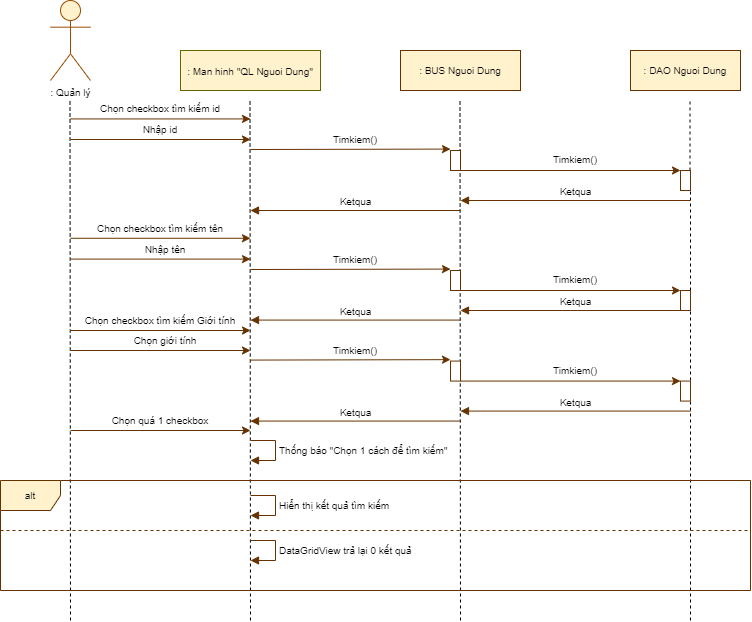

The diagram above was exported from draw.io. Its source (the exported page's mxGraphModel, read from the mxfile embedded in the PNG):
<mxGraphModel dx="868" dy="460" grid="1" gridSize="10" guides="1" tooltips="1" connect="1" arrows="1" fold="1" page="1" pageScale="1" pageWidth="827" pageHeight="1169" math="0" shadow="0">
  <root>
    <mxCell id="0" />
    <mxCell id="1" parent="0" />
    <mxCell id="6PA9ju6ppPYEbtkrOCEz-1" value=": Quản lý" style="shape=umlActor;verticalLabelPosition=bottom;verticalAlign=top;html=1;outlineConnect=0;fontSize=10;fillColor=#fff2cc;strokeColor=#994C00;" vertex="1" parent="1">
      <mxGeometry x="50" y="80" width="40" height="80" as="geometry" />
    </mxCell>
    <mxCell id="6PA9ju6ppPYEbtkrOCEz-3" value="" style="endArrow=none;dashed=1;html=1;" edge="1" parent="1">
      <mxGeometry width="50" height="50" relative="1" as="geometry">
        <mxPoint x="70" y="700" as="sourcePoint" />
        <mxPoint x="69.5" y="180" as="targetPoint" />
      </mxGeometry>
    </mxCell>
    <mxCell id="6PA9ju6ppPYEbtkrOCEz-4" value="&lt;font style=&quot;font-size: 10px&quot;&gt;: Man hinh &quot;QL Nguoi Dung&quot;&lt;/font&gt;" style="rounded=0;whiteSpace=wrap;html=1;fillColor=#fff2cc;strokeColor=#666600;" vertex="1" parent="1">
      <mxGeometry x="180" y="130" width="140" height="40" as="geometry" />
    </mxCell>
    <mxCell id="6PA9ju6ppPYEbtkrOCEz-5" value=": BUS Nguoi Dung" style="rounded=0;whiteSpace=wrap;html=1;fontSize=10;fillColor=#fff2cc;strokeColor=#663300;" vertex="1" parent="1">
      <mxGeometry x="400" y="130" width="120" height="40" as="geometry" />
    </mxCell>
    <mxCell id="6PA9ju6ppPYEbtkrOCEz-6" value=": DAO Nguoi Dung" style="rounded=0;whiteSpace=wrap;html=1;fontSize=10;fillColor=#fff2cc;strokeColor=#663300;" vertex="1" parent="1">
      <mxGeometry x="630" y="130" width="110" height="40" as="geometry" />
    </mxCell>
    <mxCell id="6PA9ju6ppPYEbtkrOCEz-7" value="" style="endArrow=none;dashed=1;html=1;" edge="1" parent="1">
      <mxGeometry width="50" height="50" relative="1" as="geometry">
        <mxPoint x="250" y="700" as="sourcePoint" />
        <mxPoint x="249.5" y="180" as="targetPoint" />
      </mxGeometry>
    </mxCell>
    <mxCell id="6PA9ju6ppPYEbtkrOCEz-8" value="" style="endArrow=none;dashed=1;html=1;" edge="1" parent="1">
      <mxGeometry width="50" height="50" relative="1" as="geometry">
        <mxPoint x="460" y="700" as="sourcePoint" />
        <mxPoint x="459.5" y="180" as="targetPoint" />
      </mxGeometry>
    </mxCell>
    <mxCell id="6PA9ju6ppPYEbtkrOCEz-9" value="" style="endArrow=none;dashed=1;html=1;" edge="1" parent="1" source="6PA9ju6ppPYEbtkrOCEz-28">
      <mxGeometry width="50" height="50" relative="1" as="geometry">
        <mxPoint x="689.5" y="440" as="sourcePoint" />
        <mxPoint x="689.5" y="180" as="targetPoint" />
      </mxGeometry>
    </mxCell>
    <mxCell id="6PA9ju6ppPYEbtkrOCEz-10" value="" style="endArrow=classic;html=1;strokeColor=#663300;" edge="1" parent="1">
      <mxGeometry width="50" height="50" relative="1" as="geometry">
        <mxPoint x="70" y="198.43" as="sourcePoint" />
        <mxPoint x="250" y="198.43" as="targetPoint" />
      </mxGeometry>
    </mxCell>
    <mxCell id="6PA9ju6ppPYEbtkrOCEz-18" value="Chọn checkbox tìm kiếm id" style="text;html=1;strokeColor=none;fillColor=none;align=center;verticalAlign=middle;whiteSpace=wrap;rounded=0;fontSize=10;" vertex="1" parent="1">
      <mxGeometry x="90" y="178.43" width="140" height="20" as="geometry" />
    </mxCell>
    <mxCell id="6PA9ju6ppPYEbtkrOCEz-19" value="" style="endArrow=classic;html=1;strokeColor=#663300;" edge="1" parent="1">
      <mxGeometry width="50" height="50" relative="1" as="geometry">
        <mxPoint x="70" y="317.77" as="sourcePoint" />
        <mxPoint x="250" y="317.77" as="targetPoint" />
      </mxGeometry>
    </mxCell>
    <mxCell id="6PA9ju6ppPYEbtkrOCEz-20" value="Chọn checkbox tìm kiếm tên" style="text;html=1;strokeColor=none;fillColor=none;align=center;verticalAlign=middle;whiteSpace=wrap;rounded=0;fontSize=10;" vertex="1" parent="1">
      <mxGeometry x="90" y="297.77" width="140" height="20" as="geometry" />
    </mxCell>
    <mxCell id="6PA9ju6ppPYEbtkrOCEz-22" value="Chọn checkbox tìm kiếm Giới tính" style="text;html=1;strokeColor=none;fillColor=none;align=center;verticalAlign=middle;whiteSpace=wrap;rounded=0;fontSize=10;" vertex="1" parent="1">
      <mxGeometry x="80" y="390" width="160" height="20" as="geometry" />
    </mxCell>
    <mxCell id="6PA9ju6ppPYEbtkrOCEz-24" value="" style="endArrow=classic;html=1;strokeColor=#663300;" edge="1" parent="1">
      <mxGeometry width="50" height="50" relative="1" as="geometry">
        <mxPoint x="250" y="229.01" as="sourcePoint" />
        <mxPoint x="450" y="228.57999999999998" as="targetPoint" />
      </mxGeometry>
    </mxCell>
    <mxCell id="6PA9ju6ppPYEbtkrOCEz-25" value="Timkiem()" style="text;html=1;strokeColor=none;fillColor=none;align=center;verticalAlign=middle;whiteSpace=wrap;rounded=0;fontSize=10;" vertex="1" parent="1">
      <mxGeometry x="320" y="209.43" width="70" height="20" as="geometry" />
    </mxCell>
    <mxCell id="6PA9ju6ppPYEbtkrOCEz-26" value="" style="endArrow=classic;html=1;strokeColor=#663300;" edge="1" parent="1">
      <mxGeometry width="50" height="50" relative="1" as="geometry">
        <mxPoint x="460" y="250" as="sourcePoint" />
        <mxPoint x="680" y="250" as="targetPoint" />
      </mxGeometry>
    </mxCell>
    <mxCell id="6PA9ju6ppPYEbtkrOCEz-27" value="Timkiem()" style="text;html=1;strokeColor=none;fillColor=none;align=center;verticalAlign=middle;whiteSpace=wrap;rounded=0;fontSize=10;" vertex="1" parent="1">
      <mxGeometry x="540" y="229.43" width="70" height="20" as="geometry" />
    </mxCell>
    <mxCell id="6PA9ju6ppPYEbtkrOCEz-28" value="" style="html=1;points=[];perimeter=orthogonalPerimeter;fontSize=10;strokeColor=#663300;" vertex="1" parent="1">
      <mxGeometry x="680" y="250" width="10" height="20" as="geometry" />
    </mxCell>
    <mxCell id="6PA9ju6ppPYEbtkrOCEz-29" value="" style="endArrow=none;dashed=1;html=1;" edge="1" parent="1" target="6PA9ju6ppPYEbtkrOCEz-28">
      <mxGeometry width="50" height="50" relative="1" as="geometry">
        <mxPoint x="690" y="700" as="sourcePoint" />
        <mxPoint x="689.5" y="180" as="targetPoint" />
      </mxGeometry>
    </mxCell>
    <mxCell id="6PA9ju6ppPYEbtkrOCEz-46" value="" style="html=1;points=[];perimeter=orthogonalPerimeter;fontSize=10;" vertex="1" parent="1">
      <mxGeometry x="680" y="370" width="10" height="20" as="geometry" />
    </mxCell>
    <mxCell id="6PA9ju6ppPYEbtkrOCEz-58" value="" style="endArrow=classic;html=1;strokeColor=#663300;" edge="1" parent="1">
      <mxGeometry width="50" height="50" relative="1" as="geometry">
        <mxPoint x="70" y="219" as="sourcePoint" />
        <mxPoint x="250" y="219" as="targetPoint" />
      </mxGeometry>
    </mxCell>
    <mxCell id="6PA9ju6ppPYEbtkrOCEz-59" value="Nhập id" style="text;html=1;strokeColor=none;fillColor=none;align=center;verticalAlign=middle;whiteSpace=wrap;rounded=0;fontSize=10;" vertex="1" parent="1">
      <mxGeometry x="90" y="199" width="140" height="20" as="geometry" />
    </mxCell>
    <mxCell id="6PA9ju6ppPYEbtkrOCEz-60" value="" style="endArrow=classic;html=1;strokeColor=#663300;" edge="1" parent="1">
      <mxGeometry width="50" height="50" relative="1" as="geometry">
        <mxPoint x="70" y="430" as="sourcePoint" />
        <mxPoint x="250" y="430" as="targetPoint" />
      </mxGeometry>
    </mxCell>
    <mxCell id="6PA9ju6ppPYEbtkrOCEz-61" value="Chọn giới tính" style="text;html=1;strokeColor=none;fillColor=none;align=center;verticalAlign=middle;whiteSpace=wrap;rounded=0;fontSize=10;" vertex="1" parent="1">
      <mxGeometry x="120" y="410" width="90" height="20" as="geometry" />
    </mxCell>
    <mxCell id="6PA9ju6ppPYEbtkrOCEz-62" value="" style="endArrow=classic;html=1;strokeColor=#663300;" edge="1" parent="1">
      <mxGeometry width="50" height="50" relative="1" as="geometry">
        <mxPoint x="70" y="410" as="sourcePoint" />
        <mxPoint x="250" y="410" as="targetPoint" />
      </mxGeometry>
    </mxCell>
    <mxCell id="6PA9ju6ppPYEbtkrOCEz-63" value="" style="endArrow=classic;html=1;strokeColor=#663300;" edge="1" parent="1">
      <mxGeometry width="50" height="50" relative="1" as="geometry">
        <mxPoint x="70" y="338.6" as="sourcePoint" />
        <mxPoint x="250" y="338.6" as="targetPoint" />
      </mxGeometry>
    </mxCell>
    <mxCell id="6PA9ju6ppPYEbtkrOCEz-64" value="Nhập tên" style="text;html=1;strokeColor=none;fillColor=none;align=center;verticalAlign=middle;whiteSpace=wrap;rounded=0;fontSize=10;" vertex="1" parent="1">
      <mxGeometry x="120" y="318.6" width="90" height="20" as="geometry" />
    </mxCell>
    <mxCell id="6PA9ju6ppPYEbtkrOCEz-65" value="" style="endArrow=classic;html=1;strokeColor=#663300;" edge="1" parent="1">
      <mxGeometry width="50" height="50" relative="1" as="geometry">
        <mxPoint x="70" y="510" as="sourcePoint" />
        <mxPoint x="250" y="510" as="targetPoint" />
      </mxGeometry>
    </mxCell>
    <mxCell id="6PA9ju6ppPYEbtkrOCEz-66" value="Chọn quá 1 checkbox" style="text;html=1;strokeColor=none;fillColor=none;align=center;verticalAlign=middle;whiteSpace=wrap;rounded=0;fontSize=10;" vertex="1" parent="1">
      <mxGeometry x="80" y="490" width="160" height="20" as="geometry" />
    </mxCell>
    <mxCell id="6PA9ju6ppPYEbtkrOCEz-68" value="Thống báo &quot;Chọn 1 cách để tìm kiếm&quot;" style="edgeStyle=orthogonalEdgeStyle;html=1;align=left;spacingLeft=2;endArrow=block;rounded=0;fontSize=10;strokeColor=#663300;" edge="1" parent="1">
      <mxGeometry relative="1" as="geometry">
        <mxPoint x="250" y="520" as="sourcePoint" />
        <Array as="points">
          <mxPoint x="275" y="520" />
        </Array>
        <mxPoint x="250" y="540" as="targetPoint" />
      </mxGeometry>
    </mxCell>
    <mxCell id="6PA9ju6ppPYEbtkrOCEz-69" value="alt" style="shape=umlFrame;whiteSpace=wrap;html=1;fontSize=10;fillColor=#fff2cc;strokeColor=#663300;" vertex="1" parent="1">
      <mxGeometry y="560" width="750" height="110" as="geometry" />
    </mxCell>
    <mxCell id="6PA9ju6ppPYEbtkrOCEz-70" value="Hiển thị kết quả tìm kiếm" style="edgeStyle=orthogonalEdgeStyle;html=1;align=left;spacingLeft=2;endArrow=block;rounded=0;fontSize=10;strokeColor=#663300;" edge="1" parent="1">
      <mxGeometry relative="1" as="geometry">
        <mxPoint x="250" y="575" as="sourcePoint" />
        <Array as="points">
          <mxPoint x="275" y="575" />
        </Array>
        <mxPoint x="250" y="595" as="targetPoint" />
      </mxGeometry>
    </mxCell>
    <mxCell id="6PA9ju6ppPYEbtkrOCEz-71" value="DataGridView trả lại 0 kết quả" style="edgeStyle=orthogonalEdgeStyle;html=1;align=left;spacingLeft=2;endArrow=block;rounded=0;fontSize=10;strokeColor=#663300;" edge="1" parent="1">
      <mxGeometry relative="1" as="geometry">
        <mxPoint x="250" y="620" as="sourcePoint" />
        <Array as="points">
          <mxPoint x="275" y="620" />
        </Array>
        <mxPoint x="250" y="640" as="targetPoint" />
      </mxGeometry>
    </mxCell>
    <mxCell id="6PA9ju6ppPYEbtkrOCEz-73" value="" style="html=1;points=[];perimeter=orthogonalPerimeter;fontSize=10;strokeColor=#663300;" vertex="1" parent="1">
      <mxGeometry x="450" y="230" width="10" height="20" as="geometry" />
    </mxCell>
    <mxCell id="6PA9ju6ppPYEbtkrOCEz-74" value="Ketqua" style="html=1;verticalAlign=bottom;endArrow=block;strokeColor=#663300;fontSize=10;" edge="1" parent="1">
      <mxGeometry width="80" relative="1" as="geometry">
        <mxPoint x="460" y="290" as="sourcePoint" />
        <mxPoint x="250" y="290" as="targetPoint" />
      </mxGeometry>
    </mxCell>
    <mxCell id="6PA9ju6ppPYEbtkrOCEz-75" value="Ketqua" style="html=1;verticalAlign=bottom;endArrow=block;strokeColor=#663300;fontSize=10;" edge="1" parent="1">
      <mxGeometry width="80" relative="1" as="geometry">
        <mxPoint x="690" y="280" as="sourcePoint" />
        <mxPoint x="460" y="280" as="targetPoint" />
      </mxGeometry>
    </mxCell>
    <mxCell id="6PA9ju6ppPYEbtkrOCEz-76" value="Ketqua" style="html=1;verticalAlign=bottom;endArrow=block;strokeColor=#663300;fontSize=10;" edge="1" parent="1">
      <mxGeometry width="80" relative="1" as="geometry">
        <mxPoint x="460" y="399.58" as="sourcePoint" />
        <mxPoint x="250" y="399.58" as="targetPoint" />
      </mxGeometry>
    </mxCell>
    <mxCell id="6PA9ju6ppPYEbtkrOCEz-77" value="Ketqua" style="html=1;verticalAlign=bottom;endArrow=block;strokeColor=#663300;fontSize=10;" edge="1" parent="1">
      <mxGeometry width="80" relative="1" as="geometry">
        <mxPoint x="690" y="390" as="sourcePoint" />
        <mxPoint x="460" y="390" as="targetPoint" />
      </mxGeometry>
    </mxCell>
    <mxCell id="6PA9ju6ppPYEbtkrOCEz-78" value="" style="endArrow=classic;html=1;strokeColor=#663300;" edge="1" parent="1">
      <mxGeometry width="50" height="50" relative="1" as="geometry">
        <mxPoint x="250" y="349.01" as="sourcePoint" />
        <mxPoint x="450" y="348.5799999999999" as="targetPoint" />
      </mxGeometry>
    </mxCell>
    <mxCell id="6PA9ju6ppPYEbtkrOCEz-79" value="Timkiem()" style="text;html=1;strokeColor=none;fillColor=none;align=center;verticalAlign=middle;whiteSpace=wrap;rounded=0;fontSize=10;" vertex="1" parent="1">
      <mxGeometry x="320" y="329.43" width="70" height="20" as="geometry" />
    </mxCell>
    <mxCell id="6PA9ju6ppPYEbtkrOCEz-80" value="" style="endArrow=classic;html=1;strokeColor=#663300;" edge="1" parent="1">
      <mxGeometry width="50" height="50" relative="1" as="geometry">
        <mxPoint x="460" y="370" as="sourcePoint" />
        <mxPoint x="680" y="370" as="targetPoint" />
      </mxGeometry>
    </mxCell>
    <mxCell id="6PA9ju6ppPYEbtkrOCEz-81" value="Timkiem()" style="text;html=1;strokeColor=none;fillColor=none;align=center;verticalAlign=middle;whiteSpace=wrap;rounded=0;fontSize=10;" vertex="1" parent="1">
      <mxGeometry x="540" y="349.43" width="70" height="20" as="geometry" />
    </mxCell>
    <mxCell id="6PA9ju6ppPYEbtkrOCEz-82" value="" style="html=1;points=[];perimeter=orthogonalPerimeter;fontSize=10;strokeColor=#663300;" vertex="1" parent="1">
      <mxGeometry x="680" y="370" width="10" height="20" as="geometry" />
    </mxCell>
    <mxCell id="6PA9ju6ppPYEbtkrOCEz-83" value="" style="html=1;points=[];perimeter=orthogonalPerimeter;fontSize=10;strokeColor=#663300;" vertex="1" parent="1">
      <mxGeometry x="450" y="350" width="10" height="20" as="geometry" />
    </mxCell>
    <mxCell id="6PA9ju6ppPYEbtkrOCEz-84" value="" style="endArrow=classic;html=1;strokeColor=#663300;" edge="1" parent="1">
      <mxGeometry width="50" height="50" relative="1" as="geometry">
        <mxPoint x="250" y="439.58" as="sourcePoint" />
        <mxPoint x="450" y="439.1499999999999" as="targetPoint" />
      </mxGeometry>
    </mxCell>
    <mxCell id="6PA9ju6ppPYEbtkrOCEz-85" value="Timkiem()" style="text;html=1;strokeColor=none;fillColor=none;align=center;verticalAlign=middle;whiteSpace=wrap;rounded=0;fontSize=10;" vertex="1" parent="1">
      <mxGeometry x="320" y="420" width="70" height="20" as="geometry" />
    </mxCell>
    <mxCell id="6PA9ju6ppPYEbtkrOCEz-86" value="" style="endArrow=classic;html=1;strokeColor=#663300;" edge="1" parent="1">
      <mxGeometry width="50" height="50" relative="1" as="geometry">
        <mxPoint x="460" y="460.57" as="sourcePoint" />
        <mxPoint x="680" y="460.57" as="targetPoint" />
      </mxGeometry>
    </mxCell>
    <mxCell id="6PA9ju6ppPYEbtkrOCEz-87" value="Timkiem()" style="text;html=1;strokeColor=none;fillColor=none;align=center;verticalAlign=middle;whiteSpace=wrap;rounded=0;fontSize=10;" vertex="1" parent="1">
      <mxGeometry x="540" y="440" width="70" height="20" as="geometry" />
    </mxCell>
    <mxCell id="6PA9ju6ppPYEbtkrOCEz-88" value="" style="html=1;points=[];perimeter=orthogonalPerimeter;fontSize=10;strokeColor=#663300;" vertex="1" parent="1">
      <mxGeometry x="680" y="460.57" width="10" height="20" as="geometry" />
    </mxCell>
    <mxCell id="6PA9ju6ppPYEbtkrOCEz-89" value="" style="html=1;points=[];perimeter=orthogonalPerimeter;fontSize=10;strokeColor=#663300;" vertex="1" parent="1">
      <mxGeometry x="450" y="440.57" width="10" height="20" as="geometry" />
    </mxCell>
    <mxCell id="6PA9ju6ppPYEbtkrOCEz-90" value="Ketqua" style="html=1;verticalAlign=bottom;endArrow=block;strokeColor=#663300;fontSize=10;" edge="1" parent="1">
      <mxGeometry width="80" relative="1" as="geometry">
        <mxPoint x="460" y="500.57" as="sourcePoint" />
        <mxPoint x="250" y="500.57" as="targetPoint" />
      </mxGeometry>
    </mxCell>
    <mxCell id="6PA9ju6ppPYEbtkrOCEz-91" value="Ketqua" style="html=1;verticalAlign=bottom;endArrow=block;strokeColor=#663300;fontSize=10;" edge="1" parent="1">
      <mxGeometry width="80" relative="1" as="geometry">
        <mxPoint x="690" y="490.57" as="sourcePoint" />
        <mxPoint x="460" y="490.57" as="targetPoint" />
      </mxGeometry>
    </mxCell>
    <mxCell id="6PA9ju6ppPYEbtkrOCEz-92" value="" style="endArrow=none;dashed=1;html=1;fontSize=10;strokeColor=#663300;" edge="1" parent="1">
      <mxGeometry width="50" height="50" relative="1" as="geometry">
        <mxPoint y="610" as="sourcePoint" />
        <mxPoint x="750" y="610" as="targetPoint" />
      </mxGeometry>
    </mxCell>
  </root>
</mxGraphModel>